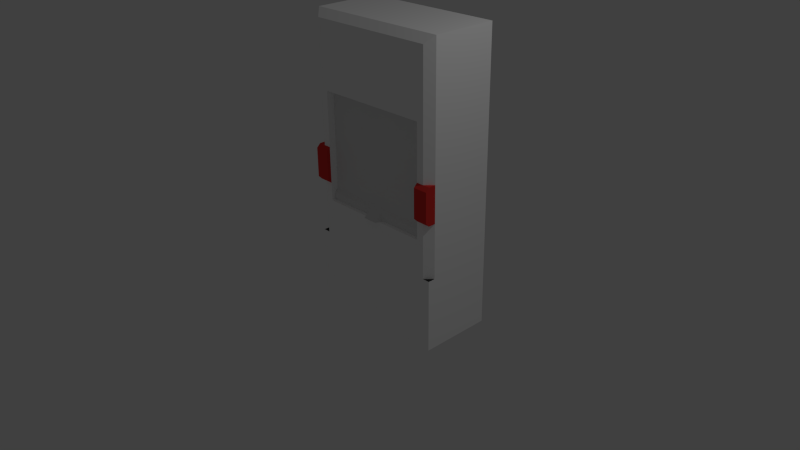 # Source: fumehood-red.blend  (saved by Blender 2.76.0; exported with 4.5.12 LTS)
import bpy
from mathutils import Matrix  # noqa: F401  (used for matrix-valued properties, if any)

bpy.ops.wm.read_factory_settings(use_empty=True)
scene = bpy.context.scene
scene.name = 'Scene'

# ---- collections
col_collection_1 = bpy.data.collections.new('Collection 1'); scene.collection.children.link(col_collection_1)

# ---- materials (node trees are filled in below, after node groups)
mat_wall_white = bpy.data.materials.new('Wall-White')
mat_wall_white.alpha_threshold = 0.0
mat_wall_white.use_transparent_shadow = False
mat_wall_white.diffuse_color = (1.0, 1.0, 1.0, 1.0)
mat_wall_white.roughness = 0.5
mat_wall_white.specular_intensity = 0.0
mat_wall_white.line_color = (0.0, 0.0, 0.0, 1.0)
mat_floor_grey = bpy.data.materials.new('Floor-Grey')
mat_floor_grey.alpha_threshold = 0.0
mat_floor_grey.use_transparent_shadow = False
mat_floor_grey.diffuse_color = (0.0331, 0.0331, 0.0331, 1.0)
mat_floor_grey.roughness = 0.5
mat_handle = bpy.data.materials.new('Handle')
mat_handle.alpha_threshold = 0.0
mat_handle.use_transparent_shadow = False
mat_handle.preview_render_type = 'CUBE'
mat_handle.roughness = 0.5
mat_glass_blank = bpy.data.materials.new('Glass-Blank')
mat_glass_blank.alpha_threshold = 0.0
mat_glass_blank.use_transparent_shadow = False
mat_glass_blank.roughness = 0.5
mat_red = bpy.data.materials.new('Red')
mat_red.alpha_threshold = 0.0
mat_red.use_transparent_shadow = False
mat_red.diffuse_color = (0.7835, 0.04092, 0.0356, 1.0)
mat_red.roughness = 0.5
mat_red.line_color = (0.0, 0.0, 0.0, 1.0)

# ---- material node trees

# ---- world
world_world = bpy.data.worlds.new('World'); scene.world = world_world
world_world.color = (0.05088, 0.05088, 0.05088)
world_world.use_sun_shadow = False
world_world.sun_shadow_jitter_overblur = 0.0
world_world.cycles.sampling_method = 'MANUAL'
world_world.cycles.sample_map_resolution = 256

# ---- cameras
cam_camera = bpy.data.cameras.new('Camera')
cam_camera.clip_end = 100.0
cam_camera.lens = 35.0
cam_camera.sensor_width = 32.0
cam_camera.sensor_height = 18.0
cam_camera.ortho_scale = 7.314
cam_camera.dof.focus_distance = 0.0
cam_camera.dof.aperture_fstop = 128.0

# ---- lights
light_lamp = bpy.data.lights.new('Lamp', 'POINT')
light_lamp.transmission_factor = 0.0
light_lamp.cutoff_distance = 30.0
light_lamp.energy = 100.0
light_lamp.shadow_buffer_clip_start = 1.001
light_lamp.shadow_soft_size = 0.1
light_lamp.shadow_maximum_resolution = 0.006
light_lamp.use_absolute_resolution = True
light_lamp.cycles.use_multiple_importance_sampling = False

# ---- meshes
me_cube_001 = bpy.data.meshes.new('Cube.001')
me_cube_001.from_pydata([(-1.0, 1.0, -1.0), (-1.0, 1.0, 3.0), (1.0, 1.0, -1.0), (1.0, 1.0, 3.0), (-0.9, 3.934e-08, 0.0), (-0.9, 3.934e-08, 2.9), (0.9, -3.934e-08, 0.0), (0.9, -3.934e-08, 2.9), (1.0, 0.1, 3.0), (1.0, 0.1, 0.0), (-1.0, 0.1, 3.0), (-1.0, 0.1, 0.0), (1.0, -4.371e-08, -1.0), (-1.0, 4.371e-08, -1.0), (1.0, -4.371e-08, 0.0), (-1.0, 4.371e-08, 0.0), (0.9, -3.934e-08, 2.0), (-0.9, 3.934e-08, 2.0), (0.9, -3.934e-08, 0.5), (-0.9, 3.934e-08, 0.5), (-0.8, 3.497e-08, 2.0), (-0.8, 3.497e-08, 0.5), (0.8, -3.497e-08, 2.0), (0.8, -3.497e-08, 0.5), (0.8, -3.497e-08, 0.5), (-0.8, 0.9, 2.0), (-0.8, 0.9, 0.5), (0.8, 0.9, 2.0), (0.8, 0.9, 0.5)], [(23, 24)], [(1, 3, 2, 0), (9, 6, 14), (18, 23, 21, 19, 4, 6), (2, 3, 8, 9, 14, 12), (11, 15, 4), (10, 8, 3, 1), (7, 16, 18, 6, 9, 8), (5, 7, 8, 10), (4, 19, 17, 5, 10, 11), (4, 15, 13, 12, 14, 6), (0, 13, 15, 11, 10, 1), (0, 2, 12, 13), (7, 5, 17, 20, 22, 16), (20, 17, 19, 21), (21, 23, 28, 26), (16, 22, 23, 18), (27, 25, 26, 28), (20, 21, 26, 25), (23, 22, 27, 28), (22, 20, 25, 27)])
me_cube_001.polygons.foreach_set('material_index', [0, 1, 0, 0, 1, 0, 0, 0, 0, 0, 0, 0, 0, 0, 0, 0, 0, 0, 0, 0])
me_cube_001.materials.append(mat_wall_white)
me_cube_001.materials.append(mat_floor_grey)
me_cube_001.use_remesh_preserve_volume = False
me_cube_001.use_remesh_preserve_attributes = False
me_cube_001.use_mirror_vertex_groups = False
me_cube_001.update()
me_plane_001 = bpy.data.meshes.new('Plane.001')
me_plane_001.from_pydata([(-0.8, 0.1, 0.5), (0.8, 0.1, 0.5), (-0.8, 0.1, 2.0), (0.8, 0.1, 2.0), (-0.8, 0.1, 0.65), (0.8, 0.1, 0.65), (-0.8, 0.05, 0.6), (-0.8, 0.05, 0.5), (0.8, 0.05, 0.5), (0.8, 0.05, 0.6), (-0.1, 0.05, 0.6), (-0.15, 0.05, 0.5), (0.1, 0.05, 0.6), (0.15, 0.05, 0.5), (-0.1, -0.05, 0.5), (0.1, -0.05, 0.5)], [], [(4, 5, 3, 2), (5, 4, 6, 10, 12, 9), (7, 11, 10, 6), (4, 0, 7, 6), (1, 5, 9, 8), (0, 1, 8, 13, 11, 7), (11, 13, 15, 14), (13, 8, 9, 12), (12, 10, 14, 15), (11, 14, 10), (4, 5, 1, 0), (13, 12, 15)])
me_plane_001.polygons.foreach_set('material_index', [1, 0, 0, 0, 0, 0, 0, 0, 0, 0, 0, 0])
me_plane_001.materials.append(mat_handle)
me_plane_001.materials.append(mat_glass_blank)
me_plane_001.use_remesh_preserve_volume = False
me_plane_001.use_remesh_preserve_attributes = False
me_plane_001.use_mirror_vertex_groups = False
me_plane_001.update()
me_cube_055 = bpy.data.meshes.new('Cube.055')
me_cube_055.from_pydata([(-1.0, 0.1, 1.25), (-1.0, 0.1, 0.75), (-1.0, -0.05, 1.2), (-1.0, 0.0, 1.25), (-1.0, -3.725e-09, 0.75), (-1.0, -0.05, 0.8), (-0.8, 3.725e-09, 1.25), (-0.8, -0.05, 1.2), (-0.8, -0.05, 0.8), (-0.8, -7.451e-09, 0.75)], [], [(2, 5, 8, 7), (9, 6, 7, 8), (3, 6, 0), (9, 4, 1), (8, 5, 4, 9), (2, 7, 6, 3), (0, 1, 4, 5, 2, 3)])
me_cube_055.materials.append(mat_red)
me_cube_055.use_remesh_preserve_volume = False
me_cube_055.use_remesh_preserve_attributes = False
me_cube_055.use_mirror_vertex_groups = False
me_cube_055.update()

# ---- objects
ob_wall = bpy.data.objects.new('Wall', me_cube_001)
ob_lamp = bpy.data.objects.new('Lamp', light_lamp)
ob_camera = bpy.data.objects.new('Camera', cam_camera)
ob_hood = bpy.data.objects.new('Hood', me_plane_001)
ob_bar_001 = bpy.data.objects.new('Bar.001', me_cube_055)

# ---- transforms, parenting, visibility, modifiers, constraints
ob_wall.location = (0.0, 0.0, 0.0)
ob_wall.lineart.crease_threshold = 0.0
ob_lamp.location = (4.076, 1.005, 5.904)
ob_lamp.rotation_euler = (0.6503, 0.05522, 1.866)
ob_lamp.lock_rotations_4d = False
ob_lamp.empty_display_type = 'ARROWS'
ob_lamp.color = (0.0, 0.0, 0.0, 0.0)
ob_lamp.lineart.crease_threshold = 0.0
ob_camera.location = (7.481, -6.508, 5.344)
ob_camera.rotation_euler = (1.109, 0.01082, 0.8149)
ob_camera.lock_rotations_4d = False
ob_camera.empty_display_type = 'ARROWS'
ob_camera.color = (0.0, 0.0, 0.0, 0.0)
ob_camera.display_type = 'WIRE'
ob_camera.lineart.crease_threshold = 0.0
ob_hood.location = (0.0, 0.0, 0.0)
ob_hood.lineart.crease_threshold = 0.0
ob_bar_001.location = (0.0, 0.0, 0.0)
ob_bar_001.lineart.crease_threshold = 0.0
_m = ob_bar_001.modifiers.new('Mirror', 'MIRROR')

# ---- collection membership
col_collection_1.objects.link(ob_wall)
col_collection_1.objects.link(ob_lamp)
col_collection_1.objects.link(ob_camera)
col_collection_1.objects.link(ob_hood)
col_collection_1.objects.link(ob_bar_001)

# ---- scene / render settings (as saved in the file)
scene.camera = ob_camera
scene.frame_start = 1; scene.frame_end = 250; scene.frame_set(1)
scene.render.engine = 'BLENDER_EEVEE_NEXT'
scene.render.resolution_percentage = 50
scene.render.dither_intensity = 0.0
scene.cycles.use_denoising = False
scene.cycles.samples = 10
scene.cycles.sampling_pattern = 'TABULATED_SOBOL'
scene.cycles.light_sampling_threshold = 0.0
scene.cycles.use_adaptive_sampling = False
scene.cycles.use_light_tree = False
scene.cycles.blur_glossy = 0.0
scene.cycles.pixel_filter_type = 'GAUSSIAN'
scene.cycles.sample_clamp_indirect = 0.0
scene.view_settings.view_transform = 'Standard'
bpy.context.view_layer.update()

